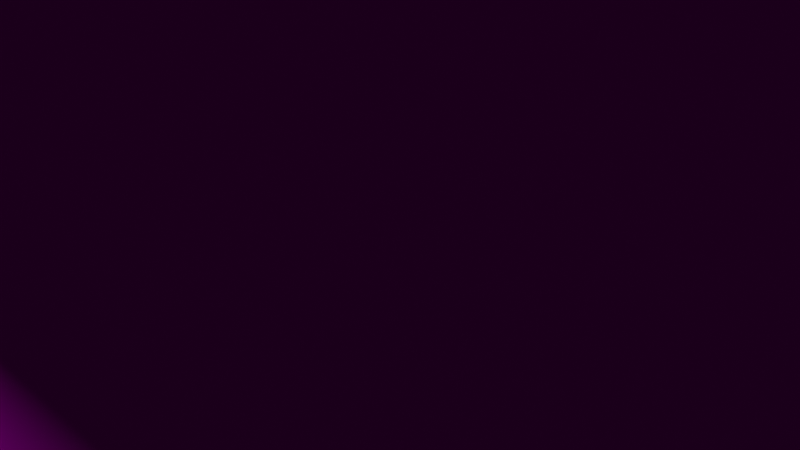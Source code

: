 # Source: PX_Mapping_v1.4.2.blend  (saved by Blender 2.80.72; exported with 4.5.12 LTS)
import bpy
from mathutils import Matrix  # noqa: F401  (used for matrix-valued properties, if any)

bpy.ops.wm.read_factory_settings(use_empty=True)
scene = bpy.context.scene
scene.name = 'Scene'

# ---- collections
col_collection = bpy.data.collections.new('Collection'); scene.collection.children.link(col_collection)

# ---- materials (node trees are filled in below, after node groups)
mat_px_material = bpy.data.materials.new('PX Material')
mat_px_material.alpha_threshold = 0.0
mat_px_material.use_transparent_shadow = False
mat_px_material.roughness = 0.5
mat_px_material.line_color = (0.0, 0.0, 0.0, 1.0)

# ---- node groups
ng_normal_map_tweak = bpy.data.node_groups.new('Normal Map Tweak', 'ShaderNodeTree')
_s = ng_normal_map_tweak.interface.new_socket(name='Image', in_out='OUTPUT', socket_type='NodeSocketColor')
_s.default_value = (0.0, 0.0, 0.0, 0.0)
_s = ng_normal_map_tweak.interface.new_socket(name='Image', in_out='INPUT', socket_type='NodeSocketColor')
_s.default_value = (0.8, 0.8, 0.8, 1.0)
_s = ng_normal_map_tweak.interface.new_socket(name='Red Invert', in_out='INPUT', socket_type='NodeSocketFloat')
_s.subtype = 'FACTOR'
_s.min_value = 0.0
_s.max_value = 1.0
_s = ng_normal_map_tweak.interface.new_socket(name='Green Invert', in_out='INPUT', socket_type='NodeSocketFloat')
_s.subtype = 'FACTOR'
_s.min_value = 0.0
_s.max_value = 1.0
_N = ng_normal_map_tweak.nodes; _L = ng_normal_map_tweak.links
n0 = _N.new('ShaderNodeInvert'); n0.name = 'Invert.001'; n0.location = (1, -10)
n1 = _N.new('ShaderNodeSeparateColor'); n1.name = 'Separate RGB'; n1.location = (-200, -57)
n2 = _N.new('ShaderNodeCombineColor'); n2.name = 'Combine RGB'; n2.location = (211, -31)
n3 = _N.new('NodeGroupOutput'); n3.name = 'Group Output'; n3.location = (411, 22)
n4 = _N.new('ShaderNodeInvert'); n4.name = 'Invert'; n4.location = (0, 100)
n5 = _N.new('NodeGroupInput'); n5.name = 'Group Input'; n5.location = (-406, 9)
_L.new(n5.outputs[0], n1.inputs[0])
_L.new(n1.outputs[0], n4.inputs[1])
_L.new(n2.outputs[0], n3.inputs[0])
_L.new(n1.outputs[1], n0.inputs[1])
_L.new(n1.outputs[2], n2.inputs[2])
_L.new(n4.outputs[0], n2.inputs[0])
_L.new(n0.outputs[0], n2.inputs[1])
_L.new(n5.outputs[1], n4.inputs[0])
_L.new(n5.outputs[2], n0.inputs[0])
n3.is_active_output = True
ng_px_displacement_map = bpy.data.node_groups.new('PX Displacement Map', 'ShaderNodeTree')
_s = ng_px_displacement_map.interface.new_socket(name='Color', in_out='OUTPUT', socket_type='NodeSocketColor')
_s.default_value = (0.0, 0.0, 0.0, 0.0)
_s = ng_px_displacement_map.interface.new_socket(name='Vector', in_out='INPUT', socket_type='NodeSocketVector')
_s.min_value = 0.0
_s.max_value = 1.0
_s.hide_value = True
_N = ng_px_displacement_map.nodes; _L = ng_px_displacement_map.links
n0 = _N.new('NodeFrame'); n0.name = 'Tip'; n0.location = (-242, -185)
n0.label = 'Tip: Ctrl + Tab to exit group'
n0.width = 435
n0.label_size = 30
n1 = _N.new('NodeFrame'); n1.name = 'Tip.001'; n1.location = (-279, 221)
n1.label = 'Tip: Adjust your texture in this group'
n1.width = 517
n1.label_size = 30
n2 = _N.new('NodeGroupInput'); n2.name = 'Group Input'; n2.location = (-341, 33)
n3 = _N.new('NodeGroupOutput'); n3.name = 'Group Output'; n3.location = (225, 24)
n4 = _N.new('ShaderNodeTexImage'); n4.name = 'Image Texture.001'; n4.location = (-125, 128)
n4.projection_blend = 0.5227
_L.new(n2.outputs[0], n4.inputs[0])
_L.new(n4.outputs[0], n3.inputs[0])
n3.is_active_output = True
ng_px_map = bpy.data.node_groups.new('PX Map', 'ShaderNodeTree')
_s = ng_px_map.interface.new_socket(name='Vector', in_out='OUTPUT', socket_type='NodeSocketVector')
_s.min_value = 0.0
_s.max_value = 0.0
_s = ng_px_map.interface.new_socket(name='Bump Map', in_out='OUTPUT', socket_type='NodeSocketFloat')
_s.min_value = 0.0
_s.max_value = 0.0
_s = ng_px_map.interface.new_socket(name='Vector', in_out='INPUT', socket_type='NodeSocketVector')
_s.min_value = 0.0
_s.max_value = 1.0
_s.hide_value = True
_s = ng_px_map.interface.new_socket(name='Strength', in_out='INPUT', socket_type='NodeSocketFloat')
_s.default_value = 0.5
_s.min_value = -1e+04
_s.max_value = 1e+04
_s = ng_px_map.interface.new_socket(name='Tex Coordianates', in_out='INPUT', socket_type='NodeSocketVector')
_s = ng_px_map.interface.new_socket(name='Bump Strength', in_out='INPUT', socket_type='NodeSocketFloat')
_s.default_value = 0.5
_s.min_value = -1e+04
_s.max_value = 1e+04
_N = ng_px_map.nodes; _L = ng_px_map.links
n0 = _N.new('ShaderNodeCombineXYZ'); n0.name = 'Combine XYZ.002'; n0.location = (329, 190)
n1 = _N.new('ShaderNodeMath'); n1.name = 'Math.005'; n1.location = (122, 43)
n1.operation = 'MULTIPLY'
n2 = _N.new('ShaderNodeGroup'); n2.name = 'Group.002'; n2.location = (740, 245)
n2.node_tree = ng_px_displacement_map
n3 = _N.new('ShaderNodeMath'); n3.name = 'Math.003'; n3.location = (985, 286)
n3.operation = 'MULTIPLY'
n4 = _N.new('NodeGroupOutput'); n4.name = 'Group Output'; n4.location = (1198, 395)
n4.width = 155
n5 = _N.new('ShaderNodeInvert'); n5.name = 'Invert'; n5.location = (-376, -233)
n6 = _N.new('ShaderNodeMath'); n6.name = 'Math.002'; n6.location = (121, 231)
n6.operation = 'MULTIPLY'
n7 = _N.new('ShaderNodeVectorMath'); n7.name = 'Vector Math.001'; n7.location = (509, 372)
n8 = _N.new('ShaderNodeMath'); n8.name = 'Math.001'; n8.location = (-474, -26)
n8.operation = 'MULTIPLY'
n8.inputs[1].default_value = 0.01
n9 = _N.new('NodeReroute'); n9.name = 'Reroute.002'; n9.location = (546, -236)
n9.width = 16
n9.socket_idname = 'NodeSocketFloat'
n10 = _N.new('NodeReroute'); n10.name = 'Reroute'; n10.location = (-582, 247)
n10.width = 16
n10.socket_idname = 'NodeSocketVector'
n11 = _N.new('ShaderNodeMath'); n11.name = 'Math'; n11.location = (-174, -18)
n11.operation = 'MULTIPLY'
n12 = _N.new('ShaderNodeVectorTransform'); n12.name = 'Vector Transform'; n12.location = (-545, 177)
n12.vector_type = 'NORMAL'
n12.convert_from = 'CAMERA'
n13 = _N.new('ShaderNodeSeparateXYZ'); n13.name = 'Separate XYZ.002'; n13.location = (-304, 160)
n14 = _N.new('NodeGroupInput'); n14.name = 'Group Input.001'; n14.location = (-1009, -109)
n15 = _N.new('ShaderNodeTexCoord'); n15.name = 'Texture Coordinate.001'; n15.location = (-905, 228)
n16 = _N.new('ShaderNodeMath'); n16.name = 'Math.004'; n16.location = (750, 84)
n16.operation = 'MULTIPLY'
n17 = _N.new('NodeReroute'); n17.name = 'Reroute.001'; n17.location = (550, -287)
n17.width = 16
n17.socket_idname = 'NodeSocketFloat'
n18 = _N.new('ShaderNodeGroup'); n18.name = 'Group'; n18.location = (-585, -236)
n18.node_tree = ng_px_displacement_map
_L.new(n12.outputs[0], n13.inputs[0])
_L.new(n1.outputs[0], n0.inputs[1])
_L.new(n7.outputs[0], n4.inputs[0])
_L.new(n0.outputs[0], n7.inputs[1])
_L.new(n11.outputs[0], n6.inputs[1])
_L.new(n11.outputs[0], n1.inputs[1])
_L.new(n13.outputs[1], n1.inputs[0])
_L.new(n13.outputs[0], n6.inputs[0])
_L.new(n7.outputs[0], n2.inputs[0])
_L.new(n6.outputs[0], n0.inputs[0])
_L.new(n16.outputs[0], n3.inputs[1])
_L.new(n3.outputs[0], n4.inputs[1])
_L.new(n14.outputs[1], n8.inputs[0])
_L.new(n9.outputs[0], n16.inputs[0])
_L.new(n14.outputs[1], n9.inputs[0])
_L.new(n8.outputs[0], n11.inputs[0])
_L.new(n2.outputs[0], n3.inputs[0])
_L.new(n18.outputs[0], n5.inputs[1])
_L.new(n5.outputs[0], n11.inputs[1])
_L.new(n10.outputs[0], n7.inputs[0])
_L.new(n14.outputs[0], n18.inputs[0])
_L.new(n14.outputs[2], n10.inputs[0])
_L.new(n14.outputs[3], n17.inputs[0])
_L.new(n15.outputs[4], n12.inputs[0])
_L.new(n17.outputs[0], n16.inputs[1])
n4.is_active_output = True
ng_px_interpolation = bpy.data.node_groups.new('PX interpolation', 'ShaderNodeTree')
_s = ng_px_interpolation.interface.new_socket(name='Vector', in_out='OUTPUT', socket_type='NodeSocketVector')
_s.min_value = 0.0
_s.max_value = 0.0
_s = ng_px_interpolation.interface.new_socket(name='Vector', in_out='INPUT', socket_type='NodeSocketVector')
_s.min_value = -1e+04
_s.max_value = 1e+04
_s = ng_px_interpolation.interface.new_socket(name='Value', in_out='INPUT', socket_type='NodeSocketFloat')
_s.default_value = 0.5
_s.min_value = -1e+04
_s.max_value = 1e+04
_s = ng_px_interpolation.interface.new_socket(name='Value', in_out='INPUT', socket_type='NodeSocketFloat')
_s.min_value = -1e+04
_s.max_value = 1e+04
_N = ng_px_interpolation.nodes; _L = ng_px_interpolation.links
n0 = _N.new('ShaderNodeMath'); n0.name = 'Math'; n0.location = (16, 124)
n0.operation = 'MULTIPLY'
n1 = _N.new('ShaderNodeSeparateXYZ'); n1.name = 'Separate XYZ'; n1.location = (-183, 27)
n2 = _N.new('ShaderNodeMath'); n2.name = 'Math.001'; n2.location = (17, -50)
n2.operation = 'MULTIPLY'
n3 = _N.new('ShaderNodeCombineXYZ'); n3.name = 'Combine XYZ'; n3.location = (190, 55)
n4 = _N.new('NodeGroupOutput'); n4.name = 'Group Output'; n4.location = (390, 0)
n5 = _N.new('ShaderNodeMath'); n5.name = 'Math.002'; n5.location = (-190, -124)
n5.operation = 'GREATER_THAN'
n6 = _N.new('NodeGroupInput'); n6.name = 'Node'; n6.location = (-412, -52)
_L.new(n6.outputs[0], n1.inputs[0])
_L.new(n1.outputs[0], n0.inputs[0])
_L.new(n3.outputs[0], n4.inputs[0])
_L.new(n1.outputs[1], n2.inputs[0])
_L.new(n0.outputs[0], n3.inputs[0])
_L.new(n2.outputs[0], n3.inputs[1])
_L.new(n6.outputs[1], n5.inputs[0])
_L.new(n5.outputs[0], n0.inputs[1])
_L.new(n5.outputs[0], n2.inputs[1])
_L.new(n6.outputs[2], n5.inputs[1])
n4.is_active_output = True
ng_px_mapping = bpy.data.node_groups.new('PX Mapping', 'ShaderNodeTree')
_s = ng_px_mapping.interface.new_socket(name='Vector', in_out='OUTPUT', socket_type='NodeSocketVector')
_s.min_value = 0.0
_s.max_value = 0.0
_s = ng_px_mapping.interface.new_socket(name='Bump Map (Optional)', in_out='OUTPUT', socket_type='NodeSocketFloat')
_s.min_value = 0.0
_s.max_value = 0.0
_s = ng_px_mapping.interface.new_socket(name='Vector', in_out='INPUT', socket_type='NodeSocketVector')
_s.min_value = 0.0
_s.max_value = 1.0
_s.hide_value = True
_s = ng_px_mapping.interface.new_socket(name='PX Strength', in_out='INPUT', socket_type='NodeSocketFloat')
_s.default_value = 5.0
_s.min_value = 0.0
_s.max_value = 50.0
_s = ng_px_mapping.interface.new_socket(name='PX Interpolation Steps', in_out='INPUT', socket_type='NodeSocketFloat')
_s.default_value = 5.0
_s.min_value = 0.0
_s.max_value = 5.0
_s = ng_px_mapping.interface.new_socket(name='Bump Strength', in_out='INPUT', socket_type='NodeSocketFloat')
_s.default_value = 0.5
_s.min_value = 0.0
_s.max_value = 1.0
_N = ng_px_mapping.nodes; _L = ng_px_mapping.links
n0 = _N.new('NodeFrame'); n0.name = 'Tip'; n0.location = (-281, 353)
n0.label = 'Tip: Ctrl + Tab to exit group'
n0.width = 437
n0.label_size = 30
n1 = _N.new('NodeFrame'); n1.name = 'Frame'; n1.location = (-223, 280)
n1.label = 'Displacement Map Here'
n1.width = 321
n1.shrink = False
n2 = _N.new('NodeReroute'); n2.name = 'Reroute.006'; n2.location = (103, -54)
n2.width = 16
n2.socket_idname = 'NodeSocketVector'
n3 = _N.new('NodeGroupInput'); n3.name = 'Group Input'; n3.location = (-1142, 47)
n4 = _N.new('NodeReroute'); n4.name = 'Reroute.003'; n4.location = (-956, -115)
n4.width = 16
n4.socket_idname = 'NodeSocketFloat'
n5 = _N.new('NodeReroute'); n5.name = 'Reroute.002'; n5.location = (423, -133)
n5.width = 16
n5.socket_idname = 'NodeSocketFloat'
n6 = _N.new('NodeReroute'); n6.name = 'Reroute.001'; n6.location = (38, -133)
n6.width = 16
n6.socket_idname = 'NodeSocketFloat'
n7 = _N.new('NodeReroute'); n7.name = 'Reroute.004'; n7.location = (-787, -133)
n7.width = 16
n7.socket_idname = 'NodeSocketFloat'
n8 = _N.new('NodeReroute'); n8.name = 'Reroute'; n8.location = (-495, -133)
n8.width = 16
n8.socket_idname = 'NodeSocketFloat'
n9 = _N.new('NodeReroute'); n9.name = 'Reroute.005'; n9.location = (504, -77)
n9.width = 16
n9.socket_idname = 'NodeSocketVector'
n10 = _N.new('ShaderNodeGroup'); n10.name = 'PX map.001'; n10.location = (527, 57)
n10.label = 'PX Map'
n10.width = 146
n10.node_tree = ng_px_map
n10.inputs[3].default_value = 0.5
n11 = _N.new('ShaderNodeGroup'); n11.name = 'Group.003'; n11.location = (330, 57)
n11.label = 'PX Interpolation'
n11.node_tree = ng_px_interpolation
n11.inputs[2].default_value = 1.0
n12 = _N.new('ShaderNodeGroup'); n12.name = 'PX map.002'; n12.location = (121, 57)
n12.label = 'PX Map'
n12.width = 145
n12.node_tree = ng_px_map
n12.inputs[3].default_value = 0.5
n13 = _N.new('ShaderNodeGroup'); n13.name = 'Group.001'; n13.location = (-477, 57)
n13.label = 'PX Interpolation'
n13.node_tree = ng_px_interpolation
n13.inputs[2].default_value = 3.0
n14 = _N.new('ShaderNodeGroup'); n14.name = 'PX map.004'; n14.location = (-687, 57)
n14.label = 'PX Map'
n14.width = 145
n14.node_tree = ng_px_map
n14.inputs[3].default_value = 0.5
n15 = _N.new('ShaderNodeGroup'); n15.name = 'Group.004'; n15.location = (-918, 57)
n15.label = 'PX Interpolation'
n15.node_tree = ng_px_interpolation
n15.inputs[2].default_value = 4.0
n16 = _N.new('NodeReroute'); n16.name = 'Reroute.008'; n16.location = (-793, -7)
n16.width = 16
n16.socket_idname = 'NodeSocketVector'
n17 = _N.new('NodeReroute'); n17.name = 'Reroute.007'; n17.location = (-305, -32)
n17.width = 16
n17.socket_idname = 'NodeSocketVector'
n18 = _N.new('NodeGroupOutput'); n18.name = 'Group Output'; n18.location = (946, 48)
n19 = _N.new('ShaderNodeGroup'); n19.name = 'PX map'; n19.location = (732, 57)
n19.label = 'PX Map'
n19.width = 145
n19.node_tree = ng_px_map
n20 = _N.new('ShaderNodeGroup'); n20.name = 'Group.002'; n20.location = (-64, 57)
n20.label = 'PX Interpolation'
n20.width = 134
n20.node_tree = ng_px_interpolation
n20.inputs[2].default_value = 2.0
n21 = _N.new('ShaderNodeGroup'); n21.name = 'PX map.003'; n21.location = (-271, 57)
n21.label = 'PX Map'
n21.width = 145
n21.node_tree = ng_px_map
n21.inputs[3].default_value = 0.5
n22 = _N.new('ShaderNodeGroup'); n22.name = 'PX displacement'; n22.location = (79, -44)
n22.label = 'Displacement Map'
n22.width = 166
n22.node_tree = ng_px_displacement_map
n22.inputs[0].default_value = (0.0, 0.0, 0.0)
n22.parent = n1
_L.new(n19.outputs[0], n18.inputs[0])
_L.new(n19.outputs[1], n18.inputs[1])
_L.new(n5.outputs[0], n19.inputs[1])
_L.new(n5.outputs[0], n10.inputs[1])
_L.new(n6.outputs[0], n12.inputs[1])
_L.new(n4.outputs[0], n20.inputs[1])
_L.new(n4.outputs[0], n11.inputs[1])
_L.new(n4.outputs[0], n13.inputs[1])
_L.new(n7.outputs[0], n8.inputs[0])
_L.new(n8.outputs[0], n21.inputs[1])
_L.new(n21.outputs[0], n20.inputs[0])
_L.new(n20.outputs[0], n12.inputs[0])
_L.new(n12.outputs[0], n11.inputs[0])
_L.new(n11.outputs[0], n10.inputs[0])
_L.new(n8.outputs[0], n6.inputs[0])
_L.new(n6.outputs[0], n5.inputs[0])
_L.new(n3.outputs[2], n4.inputs[0])
_L.new(n7.outputs[0], n14.inputs[1])
_L.new(n15.outputs[0], n14.inputs[0])
_L.new(n4.outputs[0], n15.inputs[1])
_L.new(n3.outputs[1], n7.inputs[0])
_L.new(n13.outputs[0], n21.inputs[0])
_L.new(n14.outputs[0], n13.inputs[0])
_L.new(n9.outputs[0], n19.inputs[2])
_L.new(n2.outputs[0], n9.inputs[0])
_L.new(n9.outputs[0], n10.inputs[2])
_L.new(n17.outputs[0], n2.inputs[0])
_L.new(n2.outputs[0], n12.inputs[2])
_L.new(n16.outputs[0], n17.inputs[0])
_L.new(n17.outputs[0], n21.inputs[2])
_L.new(n3.outputs[0], n16.inputs[0])
_L.new(n16.outputs[0], n14.inputs[2])
_L.new(n10.outputs[0], n19.inputs[0])
_L.new(n3.outputs[0], n15.inputs[0])
_L.new(n3.outputs[3], n19.inputs[3])
n18.is_active_output = True

# ---- material node trees
mat_px_material.use_nodes = True; mat_px_material.node_tree.nodes.clear()
_N = mat_px_material.node_tree.nodes; _L = mat_px_material.node_tree.links
n0 = _N.new('NodeFrame'); n0.name = 'Frame.001'; n0.location = (-488, 124)
n0.label = 'PX'
n0.width = 341
n1 = _N.new('NodeFrame'); n1.name = 'Frame'; n1.location = (37, -253)
n1.label = 'Displacement Map Here'
n1.width = 268
n1.shrink = False
n2 = _N.new('NodeReroute'); n2.name = 'Reroute'; n2.location = (-89, 44)
n2.width = 16
n2.socket_idname = 'NodeSocketVector'
n3 = _N.new('ShaderNodeTexImage'); n3.name = 'Image Texture.001'; n3.location = (23, 156)
n3.extension = 'EXTEND'
n4 = _N.new('ShaderNodeTexImage'); n4.name = 'Image Texture'; n4.location = (5, 400)
n5 = _N.new('ShaderNodeTexCoord'); n5.name = 'Texture Coordinate'; n5.location = (-753, 41)
n6 = _N.new('ShaderNodeTexImage'); n6.name = 'Image Texture.002'; n6.location = (17, -113)
n7 = _N.new('ShaderNodeBsdfPrincipled'); n7.name = 'Principled BSDF'; n7.location = (807, 352)
n7.distribution = 'GGX'
n7.subsurface_method = 'BURLEY'
n7.inputs[3].default_value = 1.45
n7.inputs[13].default_value = 0.0
n7.inputs[27].default_value = (0.0, 0.0, 0.0, 1.0)
n7.inputs[28].default_value = 1.0
n8 = _N.new('ShaderNodeNormalMap'); n8.name = 'Normal Map'; n8.location = (549, -139)
n8.space = 'OBJECT'
n9 = _N.new('ShaderNodeOutputMaterial'); n9.name = 'Material Output'; n9.location = (1121, 373)
n10 = _N.new('ShaderNodeGroup'); n10.name = 'Group'; n10.location = (333, -107)
n10.label = 'Normal Map Tweak'
n10.width = 155
n10.node_tree = ng_normal_map_tweak
n10.inputs[1].default_value = 0.0
n10.inputs[2].default_value = 0.0
n11 = _N.new('ShaderNodeGroup'); n11.name = 'PX displacement.001'; n11.location = (48, -49)
n11.label = 'Displacement Map'
n11.width = 166
n11.node_tree = ng_px_displacement_map
n11.inputs[0].default_value = (0.0, 0.0, 0.0)
n12 = _N.new('ShaderNodeGroup'); n12.name = 'PX Mapping'; n12.location = (30, -30)
n12.label = 'PX Mapping 1.4.2'
n12.width = 281
n12.node_tree = ng_px_mapping
n12.inputs[1].default_value = 7.0
n12.inputs[2].default_value = 5.0
n12.inputs[3].default_value = 0.2
n1.parent = n0
n11.parent = n1
n12.parent = n0
_L.new(n7.outputs[0], n9.inputs[0])
_L.new(n5.outputs[0], n12.inputs[0])
_L.new(n8.outputs[0], n7.inputs[5])
_L.new(n12.outputs[0], n2.inputs[0])
_L.new(n2.outputs[0], n4.inputs[0])
_L.new(n2.outputs[0], n3.inputs[0])
_L.new(n6.outputs[0], n10.inputs[0])
_L.new(n2.outputs[0], n6.inputs[0])
_L.new(n3.outputs[0], n7.inputs[2])
_L.new(n4.outputs[0], n7.inputs[0])
_L.new(n10.outputs[0], n8.inputs[1])
n9.is_active_output = True

# ---- world
world_world = bpy.data.worlds.new('World'); scene.world = world_world
world_world.use_nodes = True; world_world.node_tree.nodes.clear()
_N = world_world.node_tree.nodes; _L = world_world.node_tree.links
n0 = _N.new('ShaderNodeOutputWorld'); n0.name = 'World Output'; n0.location = (300, 300)
n1 = _N.new('ShaderNodeBackground'); n1.name = 'Background'; n1.location = (10, 300)
n1.inputs[0].default_value = (0.05088, 0.05088, 0.05088, 1.0)
n1.inputs[1].default_value = 0.32
_L.new(n1.outputs[0], n0.inputs[0])
n0.is_active_output = True
world_world.color = (0.05088, 0.05088, 0.05088)
world_world.use_sun_shadow = False
world_world.sun_shadow_jitter_overblur = 0.0

# ---- cameras
cam_camera = bpy.data.cameras.new('Camera')
cam_camera.dof.focus_distance = 0.0
cam_camera.dof.aperture_fstop = 128.0

# ---- lights
light_light = bpy.data.lights.new('Light', 'AREA')
light_light.transmission_factor = 0.0
light_light.cutoff_distance = 30.0
light_light.energy = 1178.0
light_light.shadow_buffer_clip_start = 1.001
light_light.shadow_soft_size = 0.1
light_light.shadow_maximum_resolution = 0.006
light_light.use_absolute_resolution = True
light_light.shape = 'RECTANGLE'
light_light.size = 0.1
light_light.size_y = 0.1

# ---- meshes
me_plane = bpy.data.meshes.new('Plane')
me_plane.from_pydata([(-5.176, -5.176, 0.0), (5.176, -5.176, 0.0), (-5.176, 5.176, 0.0), (5.176, 5.176, 0.0)], [], [(0, 1, 3, 2)])
_uv = me_plane.uv_layers.new(name='UVMap')
_uv.uv.foreach_set('vector', [0.0, 0.0, 1.0, 0.0, 1.0, 1.0, 0.0, 1.0])
me_plane.materials.append(mat_px_material)
me_plane.use_remesh_preserve_volume = False
me_plane.use_remesh_preserve_attributes = False
me_plane.use_mirror_vertex_groups = False
me_plane.update()

# ---- objects
ob_light = bpy.data.objects.new('Light', light_light)
ob_camera = bpy.data.objects.new('Camera', cam_camera)
ob_plane = bpy.data.objects.new('Plane', me_plane)

# ---- transforms, parenting, visibility, modifiers, constraints
ob_light.location = (-1.907, 12.68, 6.749)
ob_light.rotation_euler = (1.493, 0.8404, 3.308)
ob_light.lock_rotations_4d = False
ob_light.empty_display_type = 'ARROWS'
ob_light.color = (0.0, 0.0, 0.0, 0.0)
ob_light.lineart.crease_threshold = 0.0
ob_camera.location = (-8.556, 1.137, 14.17)
ob_camera.rotation_euler = (0.539, 6.458e-07, -1.666)
ob_camera.lineart.crease_threshold = 0.0
ob_plane.location = (0.05855, 0.03485, -0.01456)
ob_plane.scale = (1.984, 1.984, 1.984)
ob_plane.lineart.crease_threshold = 0.0

# ---- collection membership
col_collection.objects.link(ob_light)
col_collection.objects.link(ob_camera)
col_collection.objects.link(ob_plane)

# ---- scene / render settings (as saved in the file)
scene.camera = ob_camera
scene.frame_start = 1; scene.frame_end = 250; scene.frame_set(1)
scene.render.engine = 'BLENDER_EEVEE_NEXT'
scene.cycles.use_denoising = False
scene.cycles.samples = 128
scene.cycles.sampling_pattern = 'TABULATED_SOBOL'
scene.cycles.use_adaptive_sampling = False
scene.cycles.use_light_tree = False
scene.eevee.use_taa_reprojection = False
scene.eevee.use_raytracing = True
scene.view_settings.view_transform = 'Filmic'
bpy.context.view_layer.update()
